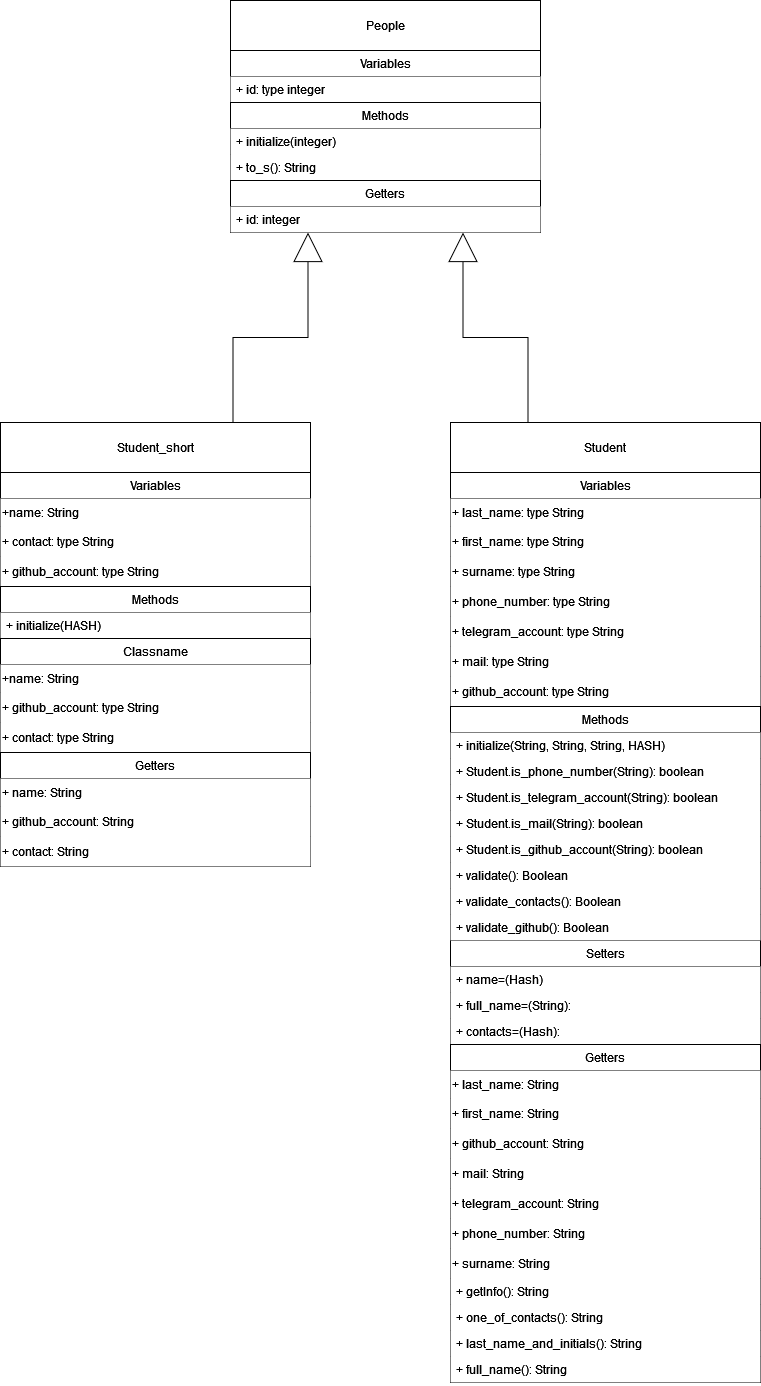

The diagram above was exported from draw.io. Its source (the exported page's mxGraphModel, read from the mxfile embedded in the PNG):
<mxGraphModel dx="1357" dy="1971" grid="1" gridSize="10" guides="1" tooltips="1" connect="1" arrows="1" fold="1" page="1" pageScale="1" pageWidth="827" pageHeight="1169" math="0" shadow="0">
  <root>
    <mxCell id="WIyWlLk6GJQsqaUBKTNV-0" />
    <mxCell id="WIyWlLk6GJQsqaUBKTNV-1" parent="WIyWlLk6GJQsqaUBKTNV-0" />
    <mxCell id="MiaoEslwnDC0HaxnR82l-1" value="Setters" style="swimlane;fontStyle=0;childLayout=stackLayout;horizontal=1;startSize=26;fillColor=default;horizontalStack=0;resizeParent=1;resizeParentMax=0;resizeLast=0;collapsible=1;marginBottom=0;whiteSpace=wrap;html=1;" vertex="1" parent="WIyWlLk6GJQsqaUBKTNV-1">
      <mxGeometry x="450" y="600" width="310" height="104" as="geometry" />
    </mxCell>
    <mxCell id="MiaoEslwnDC0HaxnR82l-9" value="+ name=(Hash)" style="text;strokeColor=none;fillColor=#FFFFFF;align=left;verticalAlign=top;spacingLeft=4;spacingRight=4;overflow=hidden;rotatable=0;points=[[0,0.5],[1,0.5]];portConstraint=eastwest;whiteSpace=wrap;html=1;" vertex="1" parent="MiaoEslwnDC0HaxnR82l-1">
      <mxGeometry y="26" width="310" height="26" as="geometry" />
    </mxCell>
    <mxCell id="5jAwXLB0fAyGjwvj07IN-14" value="+ full_name=(String):" style="text;strokeColor=none;fillColor=#FFFFFF;align=left;verticalAlign=top;spacingLeft=4;spacingRight=4;overflow=hidden;rotatable=0;points=[[0,0.5],[1,0.5]];portConstraint=eastwest;whiteSpace=wrap;html=1;" parent="MiaoEslwnDC0HaxnR82l-1" vertex="1">
      <mxGeometry y="52" width="310" height="26" as="geometry" />
    </mxCell>
    <mxCell id="5jAwXLB0fAyGjwvj07IN-21" value="+ contacts=(Hash):" style="text;strokeColor=none;fillColor=#FFFFFF;align=left;verticalAlign=top;spacingLeft=4;spacingRight=4;overflow=hidden;rotatable=0;points=[[0,0.5],[1,0.5]];portConstraint=eastwest;whiteSpace=wrap;html=1;" parent="MiaoEslwnDC0HaxnR82l-1" vertex="1">
      <mxGeometry y="78" width="310" height="26" as="geometry" />
    </mxCell>
    <mxCell id="MiaoEslwnDC0HaxnR82l-5" value="Getters" style="swimlane;fontStyle=0;childLayout=stackLayout;horizontal=1;startSize=26;fillColor=default;horizontalStack=0;resizeParent=1;resizeParentMax=0;resizeLast=0;collapsible=1;marginBottom=0;whiteSpace=wrap;html=1;" vertex="1" parent="WIyWlLk6GJQsqaUBKTNV-1">
      <mxGeometry x="450" y="704" width="310" height="338" as="geometry" />
    </mxCell>
    <mxCell id="MiaoEslwnDC0HaxnR82l-20" value="&lt;div&gt;+ last_name: String&lt;br&gt;&lt;/div&gt;" style="text;html=1;align=left;verticalAlign=middle;whiteSpace=wrap;rounded=0;fillColor=#FFFFFF;" vertex="1" parent="MiaoEslwnDC0HaxnR82l-5">
      <mxGeometry y="26" width="310" height="28" as="geometry" />
    </mxCell>
    <mxCell id="MiaoEslwnDC0HaxnR82l-21" value="&lt;div&gt;+ first_name: String&lt;br&gt;&lt;/div&gt;" style="text;html=1;align=left;verticalAlign=middle;whiteSpace=wrap;rounded=0;fillColor=#FFFFFF;" vertex="1" parent="MiaoEslwnDC0HaxnR82l-5">
      <mxGeometry y="54" width="310" height="30" as="geometry" />
    </mxCell>
    <mxCell id="MiaoEslwnDC0HaxnR82l-26" value="&lt;div&gt;+ github_account: String&lt;br&gt;&lt;/div&gt;" style="text;html=1;align=left;verticalAlign=middle;whiteSpace=wrap;rounded=0;fillColor=#FFFFFF;" vertex="1" parent="MiaoEslwnDC0HaxnR82l-5">
      <mxGeometry y="84" width="310" height="30" as="geometry" />
    </mxCell>
    <mxCell id="MiaoEslwnDC0HaxnR82l-25" value="&lt;div&gt;+ mail: String&lt;br&gt;&lt;/div&gt;" style="text;html=1;align=left;verticalAlign=middle;whiteSpace=wrap;rounded=0;fillColor=#FFFFFF;" vertex="1" parent="MiaoEslwnDC0HaxnR82l-5">
      <mxGeometry y="114" width="310" height="30" as="geometry" />
    </mxCell>
    <mxCell id="MiaoEslwnDC0HaxnR82l-24" value="&lt;div&gt;+ telegram_account: String&lt;br&gt;&lt;/div&gt;" style="text;html=1;align=left;verticalAlign=middle;whiteSpace=wrap;rounded=0;fillColor=#FFFFFF;" vertex="1" parent="MiaoEslwnDC0HaxnR82l-5">
      <mxGeometry y="144" width="310" height="30" as="geometry" />
    </mxCell>
    <mxCell id="MiaoEslwnDC0HaxnR82l-23" value="&lt;div&gt;+ phone_number: String&lt;br&gt;&lt;/div&gt;" style="text;html=1;align=left;verticalAlign=middle;whiteSpace=wrap;rounded=0;fillColor=#FFFFFF;" vertex="1" parent="MiaoEslwnDC0HaxnR82l-5">
      <mxGeometry y="174" width="310" height="30" as="geometry" />
    </mxCell>
    <mxCell id="MiaoEslwnDC0HaxnR82l-22" value="&lt;div&gt;+ surname: String&lt;br&gt;&lt;/div&gt;" style="text;html=1;align=left;verticalAlign=middle;whiteSpace=wrap;rounded=0;fillColor=#FFFFFF;" vertex="1" parent="MiaoEslwnDC0HaxnR82l-5">
      <mxGeometry y="204" width="310" height="30" as="geometry" />
    </mxCell>
    <mxCell id="5jAwXLB0fAyGjwvj07IN-22" value="+ getInfo(): String" style="text;strokeColor=none;fillColor=#FFFFFF;align=left;verticalAlign=top;spacingLeft=4;spacingRight=4;overflow=hidden;rotatable=0;points=[[0,0.5],[1,0.5]];portConstraint=eastwest;whiteSpace=wrap;html=1;" parent="MiaoEslwnDC0HaxnR82l-5" vertex="1">
      <mxGeometry y="234" width="310" height="26" as="geometry" />
    </mxCell>
    <mxCell id="5jAwXLB0fAyGjwvj07IN-24" value="+ one_of_contacts(): String" style="text;strokeColor=none;fillColor=#FFFFFF;align=left;verticalAlign=top;spacingLeft=4;spacingRight=4;overflow=hidden;rotatable=0;points=[[0,0.5],[1,0.5]];portConstraint=eastwest;whiteSpace=wrap;html=1;" parent="MiaoEslwnDC0HaxnR82l-5" vertex="1">
      <mxGeometry y="260" width="310" height="26" as="geometry" />
    </mxCell>
    <mxCell id="5jAwXLB0fAyGjwvj07IN-23" value="+ last_name_and_initials(): String" style="text;strokeColor=none;fillColor=#FFFFFF;align=left;verticalAlign=top;spacingLeft=4;spacingRight=4;overflow=hidden;rotatable=0;points=[[0,0.5],[1,0.5]];portConstraint=eastwest;whiteSpace=wrap;html=1;" parent="MiaoEslwnDC0HaxnR82l-5" vertex="1">
      <mxGeometry y="286" width="310" height="26" as="geometry" />
    </mxCell>
    <mxCell id="5jAwXLB0fAyGjwvj07IN-15" value="+ full_name(): String" style="text;strokeColor=none;fillColor=#FFFFFF;align=left;verticalAlign=top;spacingLeft=4;spacingRight=4;overflow=hidden;rotatable=0;points=[[0,0.5],[1,0.5]];portConstraint=eastwest;whiteSpace=wrap;html=1;" parent="MiaoEslwnDC0HaxnR82l-5" vertex="1">
      <mxGeometry y="312" width="310" height="26" as="geometry" />
    </mxCell>
    <mxCell id="MiaoEslwnDC0HaxnR82l-72" style="edgeStyle=orthogonalEdgeStyle;rounded=0;orthogonalLoop=1;jettySize=auto;html=1;exitX=0.25;exitY=0;exitDx=0;exitDy=0;entryX=0.75;entryY=1;entryDx=0;entryDy=0;endSize=27;endArrow=block;endFill=0;" edge="1" parent="WIyWlLk6GJQsqaUBKTNV-1" source="MiaoEslwnDC0HaxnR82l-10" target="MiaoEslwnDC0HaxnR82l-66">
      <mxGeometry relative="1" as="geometry" />
    </mxCell>
    <mxCell id="MiaoEslwnDC0HaxnR82l-10" value="Student" style="html=1;whiteSpace=wrap;" vertex="1" parent="WIyWlLk6GJQsqaUBKTNV-1">
      <mxGeometry x="450" y="82" width="310" height="50" as="geometry" />
    </mxCell>
    <mxCell id="MiaoEslwnDC0HaxnR82l-11" value="Variables" style="swimlane;fontStyle=0;childLayout=stackLayout;horizontal=1;startSize=26;fillColor=default;horizontalStack=0;resizeParent=1;resizeParentMax=0;resizeLast=0;collapsible=1;marginBottom=0;whiteSpace=wrap;html=1;" vertex="1" parent="WIyWlLk6GJQsqaUBKTNV-1">
      <mxGeometry x="450" y="132" width="310" height="234" as="geometry" />
    </mxCell>
    <mxCell id="5jAwXLB0fAyGjwvj07IN-5" value="&lt;div&gt;+ last_name: type String&lt;br&gt;&lt;/div&gt;" style="text;html=1;align=left;verticalAlign=middle;whiteSpace=wrap;rounded=0;fillColor=#FFFFFF;" parent="MiaoEslwnDC0HaxnR82l-11" vertex="1">
      <mxGeometry y="26" width="310" height="28" as="geometry" />
    </mxCell>
    <mxCell id="5jAwXLB0fAyGjwvj07IN-6" value="&lt;div&gt;+ first_name: type String&lt;br&gt;&lt;/div&gt;" style="text;html=1;align=left;verticalAlign=middle;whiteSpace=wrap;rounded=0;fillColor=#FFFFFF;" parent="MiaoEslwnDC0HaxnR82l-11" vertex="1">
      <mxGeometry y="54" width="310" height="30" as="geometry" />
    </mxCell>
    <mxCell id="5jAwXLB0fAyGjwvj07IN-8" value="&lt;div&gt;+ surname: type String&lt;br&gt;&lt;/div&gt;" style="text;html=1;align=left;verticalAlign=middle;whiteSpace=wrap;rounded=0;fillColor=#FFFFFF;" parent="MiaoEslwnDC0HaxnR82l-11" vertex="1">
      <mxGeometry y="84" width="310" height="30" as="geometry" />
    </mxCell>
    <mxCell id="5jAwXLB0fAyGjwvj07IN-7" value="&lt;div&gt;+ phone_number: type String&lt;br&gt;&lt;/div&gt;" style="text;html=1;align=left;verticalAlign=middle;whiteSpace=wrap;rounded=0;fillColor=#FFFFFF;" parent="MiaoEslwnDC0HaxnR82l-11" vertex="1">
      <mxGeometry y="114" width="310" height="30" as="geometry" />
    </mxCell>
    <mxCell id="5jAwXLB0fAyGjwvj07IN-9" value="&lt;div&gt;+ telegram_account: type String&lt;br&gt;&lt;/div&gt;" style="text;html=1;align=left;verticalAlign=middle;whiteSpace=wrap;rounded=0;fillColor=#FFFFFF;" parent="MiaoEslwnDC0HaxnR82l-11" vertex="1">
      <mxGeometry y="144" width="310" height="30" as="geometry" />
    </mxCell>
    <mxCell id="5jAwXLB0fAyGjwvj07IN-10" value="&lt;div&gt;+ mail: type String&lt;br&gt;&lt;/div&gt;" style="text;html=1;align=left;verticalAlign=middle;whiteSpace=wrap;rounded=0;fillColor=#FFFFFF;" parent="MiaoEslwnDC0HaxnR82l-11" vertex="1">
      <mxGeometry y="174" width="310" height="30" as="geometry" />
    </mxCell>
    <mxCell id="5jAwXLB0fAyGjwvj07IN-11" value="&lt;div&gt;+ github_account: type String&lt;br&gt;&lt;/div&gt;" style="text;html=1;align=left;verticalAlign=middle;whiteSpace=wrap;rounded=0;fillColor=#FFFFFF;" parent="MiaoEslwnDC0HaxnR82l-11" vertex="1">
      <mxGeometry y="204" width="310" height="30" as="geometry" />
    </mxCell>
    <mxCell id="MiaoEslwnDC0HaxnR82l-15" value="Methods" style="swimlane;fontStyle=0;childLayout=stackLayout;horizontal=1;startSize=26;fillColor=default;horizontalStack=0;resizeParent=1;resizeParentMax=0;resizeLast=0;collapsible=1;marginBottom=0;whiteSpace=wrap;html=1;" vertex="1" parent="WIyWlLk6GJQsqaUBKTNV-1">
      <mxGeometry x="450" y="366" width="310" height="234" as="geometry" />
    </mxCell>
    <mxCell id="5jAwXLB0fAyGjwvj07IN-4" value="+ initialize(String, String, String, HASH)" style="text;strokeColor=none;fillColor=#FFFFFF;align=left;verticalAlign=top;spacingLeft=4;spacingRight=4;overflow=hidden;rotatable=0;points=[[0,0.5],[1,0.5]];portConstraint=eastwest;whiteSpace=wrap;html=1;" parent="MiaoEslwnDC0HaxnR82l-15" vertex="1">
      <mxGeometry y="26" width="310" height="26" as="geometry" />
    </mxCell>
    <mxCell id="5jAwXLB0fAyGjwvj07IN-12" value="+ Student.is_phone_number(String): boolean" style="text;strokeColor=none;fillColor=#FFFFFF;align=left;verticalAlign=top;spacingLeft=4;spacingRight=4;overflow=hidden;rotatable=0;points=[[0,0.5],[1,0.5]];portConstraint=eastwest;whiteSpace=wrap;html=1;" parent="MiaoEslwnDC0HaxnR82l-15" vertex="1">
      <mxGeometry y="52" width="310" height="26" as="geometry" />
    </mxCell>
    <mxCell id="5jAwXLB0fAyGjwvj07IN-17" value="+ Student.is_telegram_account(String): boolean" style="text;strokeColor=none;fillColor=#FFFFFF;align=left;verticalAlign=top;spacingLeft=4;spacingRight=4;overflow=hidden;rotatable=0;points=[[0,0.5],[1,0.5]];portConstraint=eastwest;whiteSpace=wrap;html=1;" parent="MiaoEslwnDC0HaxnR82l-15" vertex="1">
      <mxGeometry y="78" width="310" height="26" as="geometry" />
    </mxCell>
    <mxCell id="5jAwXLB0fAyGjwvj07IN-18" value="+ Student.is_mail(String): boolean" style="text;strokeColor=none;fillColor=#FFFFFF;align=left;verticalAlign=top;spacingLeft=4;spacingRight=4;overflow=hidden;rotatable=0;points=[[0,0.5],[1,0.5]];portConstraint=eastwest;whiteSpace=wrap;html=1;" parent="MiaoEslwnDC0HaxnR82l-15" vertex="1">
      <mxGeometry y="104" width="310" height="26" as="geometry" />
    </mxCell>
    <mxCell id="5jAwXLB0fAyGjwvj07IN-19" value="+ Student.is_github_account(String): boolean" style="text;strokeColor=none;fillColor=#FFFFFF;align=left;verticalAlign=top;spacingLeft=4;spacingRight=4;overflow=hidden;rotatable=0;points=[[0,0.5],[1,0.5]];portConstraint=eastwest;whiteSpace=wrap;html=1;" parent="MiaoEslwnDC0HaxnR82l-15" vertex="1">
      <mxGeometry y="130" width="310" height="26" as="geometry" />
    </mxCell>
    <mxCell id="5jAwXLB0fAyGjwvj07IN-20" value="+ validate(): Boolean" style="text;strokeColor=none;fillColor=#FFFFFF;align=left;verticalAlign=top;spacingLeft=4;spacingRight=4;overflow=hidden;rotatable=0;points=[[0,0.5],[1,0.5]];portConstraint=eastwest;whiteSpace=wrap;html=1;" parent="MiaoEslwnDC0HaxnR82l-15" vertex="1">
      <mxGeometry y="156" width="310" height="26" as="geometry" />
    </mxCell>
    <mxCell id="MiaoEslwnDC0HaxnR82l-73" value="+ validate_contacts(): Boolean" style="text;strokeColor=none;fillColor=#FFFFFF;align=left;verticalAlign=top;spacingLeft=4;spacingRight=4;overflow=hidden;rotatable=0;points=[[0,0.5],[1,0.5]];portConstraint=eastwest;whiteSpace=wrap;html=1;" vertex="1" parent="MiaoEslwnDC0HaxnR82l-15">
      <mxGeometry y="182" width="310" height="26" as="geometry" />
    </mxCell>
    <mxCell id="MiaoEslwnDC0HaxnR82l-74" value="+ validate_github(): Boolean" style="text;strokeColor=none;fillColor=#FFFFFF;align=left;verticalAlign=top;spacingLeft=4;spacingRight=4;overflow=hidden;rotatable=0;points=[[0,0.5],[1,0.5]];portConstraint=eastwest;whiteSpace=wrap;html=1;" vertex="1" parent="MiaoEslwnDC0HaxnR82l-15">
      <mxGeometry y="208" width="310" height="26" as="geometry" />
    </mxCell>
    <mxCell id="MiaoEslwnDC0HaxnR82l-71" style="edgeStyle=orthogonalEdgeStyle;rounded=0;orthogonalLoop=1;jettySize=auto;html=1;exitX=0.75;exitY=0;exitDx=0;exitDy=0;entryX=0.25;entryY=1;entryDx=0;entryDy=0;endArrow=block;endFill=0;endSize=27;" edge="1" parent="WIyWlLk6GJQsqaUBKTNV-1" source="MiaoEslwnDC0HaxnR82l-28" target="MiaoEslwnDC0HaxnR82l-66">
      <mxGeometry relative="1" as="geometry" />
    </mxCell>
    <mxCell id="MiaoEslwnDC0HaxnR82l-28" value="Student_short" style="html=1;whiteSpace=wrap;" vertex="1" parent="WIyWlLk6GJQsqaUBKTNV-1">
      <mxGeometry y="82" width="310" height="50" as="geometry" />
    </mxCell>
    <mxCell id="MiaoEslwnDC0HaxnR82l-33" value="Variables" style="swimlane;fontStyle=0;childLayout=stackLayout;horizontal=1;startSize=26;fillColor=default;horizontalStack=0;resizeParent=1;resizeParentMax=0;resizeLast=0;collapsible=1;marginBottom=0;whiteSpace=wrap;html=1;" vertex="1" parent="WIyWlLk6GJQsqaUBKTNV-1">
      <mxGeometry y="132" width="310" height="114" as="geometry" />
    </mxCell>
    <mxCell id="5jAwXLB0fAyGjwvj07IN-27" value="+name: String" style="text;html=1;align=left;verticalAlign=middle;whiteSpace=wrap;rounded=0;fillColor=#FFFFFF;" parent="MiaoEslwnDC0HaxnR82l-33" vertex="1">
      <mxGeometry y="26" width="310" height="28" as="geometry" />
    </mxCell>
    <mxCell id="5jAwXLB0fAyGjwvj07IN-32" value="&lt;div&gt;+ contact: type String&lt;br&gt;&lt;/div&gt;" style="text;html=1;align=left;verticalAlign=middle;whiteSpace=wrap;rounded=0;fillColor=#FFFFFF;" parent="MiaoEslwnDC0HaxnR82l-33" vertex="1">
      <mxGeometry y="54" width="310" height="30" as="geometry" />
    </mxCell>
    <mxCell id="5jAwXLB0fAyGjwvj07IN-33" value="&lt;div&gt;+ github_account: type String&lt;br&gt;&lt;/div&gt;" style="text;html=1;align=left;verticalAlign=middle;whiteSpace=wrap;rounded=0;fillColor=#FFFFFF;" parent="MiaoEslwnDC0HaxnR82l-33" vertex="1">
      <mxGeometry y="84" width="310" height="30" as="geometry" />
    </mxCell>
    <mxCell id="MiaoEslwnDC0HaxnR82l-37" value="Methods" style="swimlane;fontStyle=0;childLayout=stackLayout;horizontal=1;startSize=26;fillColor=default;horizontalStack=0;resizeParent=1;resizeParentMax=0;resizeLast=0;collapsible=1;marginBottom=0;whiteSpace=wrap;html=1;" vertex="1" parent="WIyWlLk6GJQsqaUBKTNV-1">
      <mxGeometry y="246" width="310" height="52" as="geometry" />
    </mxCell>
    <mxCell id="5jAwXLB0fAyGjwvj07IN-35" value="+ initialize(HASH)" style="text;strokeColor=none;fillColor=#FFFFFF;align=left;verticalAlign=top;spacingLeft=4;spacingRight=4;overflow=hidden;rotatable=0;points=[[0,0.5],[1,0.5]];portConstraint=eastwest;whiteSpace=wrap;html=1;" parent="MiaoEslwnDC0HaxnR82l-37" vertex="1">
      <mxGeometry y="26" width="310" height="26" as="geometry" />
    </mxCell>
    <mxCell id="MiaoEslwnDC0HaxnR82l-41" value="Classname" style="swimlane;fontStyle=0;childLayout=stackLayout;horizontal=1;startSize=26;fillColor=default;horizontalStack=0;resizeParent=1;resizeParentMax=0;resizeLast=0;collapsible=1;marginBottom=0;whiteSpace=wrap;html=1;" vertex="1" parent="WIyWlLk6GJQsqaUBKTNV-1">
      <mxGeometry y="298" width="310" height="114" as="geometry" />
    </mxCell>
    <mxCell id="MiaoEslwnDC0HaxnR82l-45" value="+name: String" style="text;html=1;align=left;verticalAlign=middle;whiteSpace=wrap;rounded=0;fillColor=#FFFFFF;" vertex="1" parent="MiaoEslwnDC0HaxnR82l-41">
      <mxGeometry y="26" width="310" height="28" as="geometry" />
    </mxCell>
    <mxCell id="MiaoEslwnDC0HaxnR82l-47" value="&lt;div&gt;+ github_account: type String&lt;br&gt;&lt;/div&gt;" style="text;html=1;align=left;verticalAlign=middle;whiteSpace=wrap;rounded=0;fillColor=#FFFFFF;" vertex="1" parent="MiaoEslwnDC0HaxnR82l-41">
      <mxGeometry y="54" width="310" height="30" as="geometry" />
    </mxCell>
    <mxCell id="MiaoEslwnDC0HaxnR82l-46" value="&lt;div&gt;+ contact: type String&lt;br&gt;&lt;/div&gt;" style="text;html=1;align=left;verticalAlign=middle;whiteSpace=wrap;rounded=0;fillColor=#FFFFFF;" vertex="1" parent="MiaoEslwnDC0HaxnR82l-41">
      <mxGeometry y="84" width="310" height="30" as="geometry" />
    </mxCell>
    <mxCell id="MiaoEslwnDC0HaxnR82l-48" value="People" style="html=1;whiteSpace=wrap;" vertex="1" parent="WIyWlLk6GJQsqaUBKTNV-1">
      <mxGeometry x="230" y="-340" width="310" height="50" as="geometry" />
    </mxCell>
    <mxCell id="MiaoEslwnDC0HaxnR82l-49" value="Variables" style="swimlane;fontStyle=0;childLayout=stackLayout;horizontal=1;startSize=26;fillColor=default;horizontalStack=0;resizeParent=1;resizeParentMax=0;resizeLast=0;collapsible=1;marginBottom=0;whiteSpace=wrap;html=1;" vertex="1" parent="WIyWlLk6GJQsqaUBKTNV-1">
      <mxGeometry x="230" y="-290" width="310" height="52" as="geometry" />
    </mxCell>
    <mxCell id="MiaoEslwnDC0HaxnR82l-53" value="&lt;div&gt;+ id: type integer&lt;/div&gt;" style="text;strokeColor=none;fillColor=#FFFFFF;align=left;verticalAlign=top;spacingLeft=4;spacingRight=4;overflow=hidden;rotatable=0;points=[[0,0.5],[1,0.5]];portConstraint=eastwest;whiteSpace=wrap;html=1;" vertex="1" parent="MiaoEslwnDC0HaxnR82l-49">
      <mxGeometry y="26" width="310" height="26" as="geometry" />
    </mxCell>
    <mxCell id="MiaoEslwnDC0HaxnR82l-54" value="Methods" style="swimlane;fontStyle=0;childLayout=stackLayout;horizontal=1;startSize=26;fillColor=default;horizontalStack=0;resizeParent=1;resizeParentMax=0;resizeLast=0;collapsible=1;marginBottom=0;whiteSpace=wrap;html=1;" vertex="1" parent="WIyWlLk6GJQsqaUBKTNV-1">
      <mxGeometry x="230" y="-238" width="310" height="78" as="geometry" />
    </mxCell>
    <mxCell id="MiaoEslwnDC0HaxnR82l-65" value="+ initialize(integer)" style="text;strokeColor=none;fillColor=#FFFFFF;align=left;verticalAlign=top;spacingLeft=4;spacingRight=4;overflow=hidden;rotatable=0;points=[[0,0.5],[1,0.5]];portConstraint=eastwest;whiteSpace=wrap;html=1;" vertex="1" parent="MiaoEslwnDC0HaxnR82l-54">
      <mxGeometry y="26" width="310" height="26" as="geometry" />
    </mxCell>
    <mxCell id="5jAwXLB0fAyGjwvj07IN-13" value="+ to_s(): String" style="text;strokeColor=none;fillColor=#FFFFFF;align=left;verticalAlign=top;spacingLeft=4;spacingRight=4;overflow=hidden;rotatable=0;points=[[0,0.5],[1,0.5]];portConstraint=eastwest;whiteSpace=wrap;html=1;" parent="MiaoEslwnDC0HaxnR82l-54" vertex="1">
      <mxGeometry y="52" width="310" height="26" as="geometry" />
    </mxCell>
    <mxCell id="MiaoEslwnDC0HaxnR82l-58" value="Getters" style="swimlane;fontStyle=0;childLayout=stackLayout;horizontal=1;startSize=26;fillColor=default;horizontalStack=0;resizeParent=1;resizeParentMax=0;resizeLast=0;collapsible=1;marginBottom=0;whiteSpace=wrap;html=1;" vertex="1" parent="WIyWlLk6GJQsqaUBKTNV-1">
      <mxGeometry y="412" width="310" height="114" as="geometry" />
    </mxCell>
    <mxCell id="MiaoEslwnDC0HaxnR82l-62" value="+ name: String" style="text;html=1;align=left;verticalAlign=middle;whiteSpace=wrap;rounded=0;fillColor=#FFFFFF;" vertex="1" parent="MiaoEslwnDC0HaxnR82l-58">
      <mxGeometry y="26" width="310" height="28" as="geometry" />
    </mxCell>
    <mxCell id="MiaoEslwnDC0HaxnR82l-64" value="&lt;div&gt;+ github_account: String&lt;br&gt;&lt;/div&gt;" style="text;html=1;align=left;verticalAlign=middle;whiteSpace=wrap;rounded=0;fillColor=#FFFFFF;" vertex="1" parent="MiaoEslwnDC0HaxnR82l-58">
      <mxGeometry y="54" width="310" height="30" as="geometry" />
    </mxCell>
    <mxCell id="MiaoEslwnDC0HaxnR82l-63" value="&lt;div&gt;+ contact: String&lt;br&gt;&lt;/div&gt;" style="text;html=1;align=left;verticalAlign=middle;whiteSpace=wrap;rounded=0;fillColor=#FFFFFF;" vertex="1" parent="MiaoEslwnDC0HaxnR82l-58">
      <mxGeometry y="84" width="310" height="30" as="geometry" />
    </mxCell>
    <mxCell id="MiaoEslwnDC0HaxnR82l-66" value="Getters" style="swimlane;fontStyle=0;childLayout=stackLayout;horizontal=1;startSize=26;fillColor=default;horizontalStack=0;resizeParent=1;resizeParentMax=0;resizeLast=0;collapsible=1;marginBottom=0;whiteSpace=wrap;html=1;" vertex="1" parent="WIyWlLk6GJQsqaUBKTNV-1">
      <mxGeometry x="230" y="-160" width="310" height="52" as="geometry" />
    </mxCell>
    <mxCell id="MiaoEslwnDC0HaxnR82l-70" value="&lt;div&gt;+ id: integer&lt;/div&gt;" style="text;strokeColor=none;fillColor=#FFFFFF;align=left;verticalAlign=top;spacingLeft=4;spacingRight=4;overflow=hidden;rotatable=0;points=[[0,0.5],[1,0.5]];portConstraint=eastwest;whiteSpace=wrap;html=1;" vertex="1" parent="MiaoEslwnDC0HaxnR82l-66">
      <mxGeometry y="26" width="310" height="26" as="geometry" />
    </mxCell>
  </root>
</mxGraphModel>